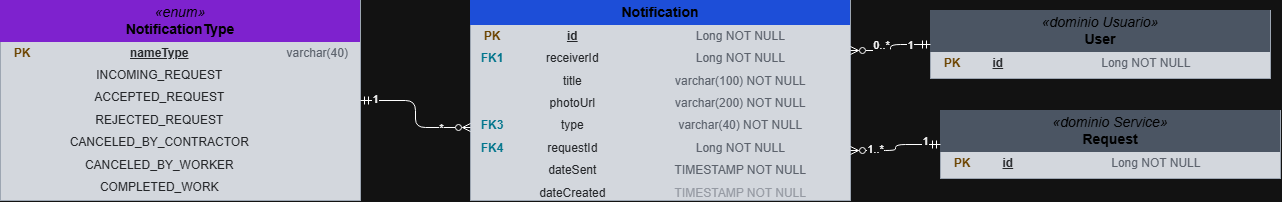

The diagram above was exported from draw.io. Its source (the exported page's mxGraphModel, read from the mxfile embedded in the PNG):
<mxGraphModel dx="731" dy="1593" grid="1" gridSize="10" guides="1" tooltips="1" connect="1" arrows="1" fold="1" page="1" pageScale="1" pageWidth="827" pageHeight="1169" math="0" shadow="0">
  <root>
    <mxCell id="0" />
    <mxCell id="1" parent="0" />
    <mxCell id="NT" parent="1" style="html=1;whiteSpace=wrap;overflow=fill;verticalAlign=top;fillColor=#161b22;strokeColor=#4b5563;fontColor=#e5e7eb;" value="&lt;table width=&quot;100%&quot; cellpadding=&quot;4&quot; cellspacing=&quot;0&quot; style=&quot;color: rgb(229, 231, 235); font-size: 12px;&quot;&gt;&lt;tbody&gt;&lt;tr&gt;&lt;td colspan=&quot;3&quot; align=&quot;center&quot; bgcolor=&quot;#7e22ce&quot;&gt;&lt;font color=&quot;#fff&quot; style=&quot;font-size: 14px;&quot;&gt;&lt;i&gt;«enum»&lt;/i&gt;&lt;br&gt;&lt;b&gt;NotificationType&lt;/b&gt;&lt;/font&gt;&lt;/td&gt;&lt;/tr&gt;&lt;tr&gt;&lt;td width=&quot;36&quot;&gt;&lt;font color=&quot;#facc15&quot;&gt;&lt;b&gt;PK&lt;/b&gt;&lt;/font&gt;&lt;/td&gt;&lt;td&gt;&lt;u&gt;&lt;b&gt;nameType&lt;/b&gt;&lt;/u&gt;&lt;/td&gt;&lt;td&gt;&lt;font color=&quot;#9ca3af&quot;&gt;varchar(40)&lt;/font&gt;&lt;/td&gt;&lt;/tr&gt;&lt;tr&gt;&lt;td width=&quot;36&quot;&gt;&lt;font color=&quot;#22d3ee&quot;&gt;&lt;b&gt;&lt;/b&gt;&lt;/font&gt;&lt;/td&gt;&lt;td&gt;INCOMING_REQUEST&lt;/td&gt;&lt;td&gt;&lt;font color=&quot;#9ca3af&quot;&gt;&lt;/font&gt;&lt;/td&gt;&lt;/tr&gt;&lt;tr&gt;&lt;td width=&quot;36&quot;&gt;&lt;font color=&quot;#22d3ee&quot;&gt;&lt;b&gt;&lt;/b&gt;&lt;/font&gt;&lt;/td&gt;&lt;td&gt;ACCEPTED_REQUEST&lt;/td&gt;&lt;td&gt;&lt;font color=&quot;#9ca3af&quot;&gt;&lt;/font&gt;&lt;/td&gt;&lt;/tr&gt;&lt;tr&gt;&lt;td width=&quot;36&quot;&gt;&lt;font color=&quot;#22d3ee&quot;&gt;&lt;b&gt;&lt;/b&gt;&lt;/font&gt;&lt;/td&gt;&lt;td&gt;REJECTED_REQUEST&lt;/td&gt;&lt;td&gt;&lt;font color=&quot;#9ca3af&quot;&gt;&lt;/font&gt;&lt;/td&gt;&lt;/tr&gt;&lt;tr&gt;&lt;td width=&quot;36&quot;&gt;&lt;font color=&quot;#22d3ee&quot;&gt;&lt;b&gt;&lt;/b&gt;&lt;/font&gt;&lt;/td&gt;&lt;td&gt;CANCELED_BY_CONTRACTOR&lt;/td&gt;&lt;td&gt;&lt;font color=&quot;#9ca3af&quot;&gt;&lt;/font&gt;&lt;/td&gt;&lt;/tr&gt;&lt;tr&gt;&lt;td width=&quot;36&quot;&gt;&lt;font color=&quot;#22d3ee&quot;&gt;&lt;b&gt;&lt;/b&gt;&lt;/font&gt;&lt;/td&gt;&lt;td&gt;CANCELED_BY_WORKER&lt;/td&gt;&lt;td&gt;&lt;font color=&quot;#9ca3af&quot;&gt;&lt;/font&gt;&lt;/td&gt;&lt;/tr&gt;&lt;tr&gt;&lt;td width=&quot;36&quot;&gt;&lt;font color=&quot;#22d3ee&quot;&gt;&lt;b&gt;&lt;/b&gt;&lt;/font&gt;&lt;/td&gt;&lt;td&gt;COMPLETED_WORK&lt;/td&gt;&lt;td&gt;&lt;font color=&quot;#9ca3af&quot;&gt;&lt;/font&gt;&lt;/td&gt;&lt;/tr&gt;&lt;/tbody&gt;&lt;/table&gt;" vertex="1">
      <mxGeometry height="200" width="360" x="30" y="-110" as="geometry" />
    </mxCell>
    <mxCell id="NF" parent="1" style="html=1;whiteSpace=wrap;overflow=fill;verticalAlign=top;fillColor=#161b22;strokeColor=#4b5563;fontColor=#e5e7eb;" value="&lt;table width=&quot;100%&quot; cellpadding=&quot;4&quot; cellspacing=&quot;0&quot; style=&quot;color: rgb(229, 231, 235); font-size: 12px;&quot;&gt;&lt;tbody&gt;&lt;tr&gt;&lt;td colspan=&quot;3&quot; align=&quot;center&quot; bgcolor=&quot;#1d4ed8&quot;&gt;&lt;font color=&quot;#fff&quot; style=&quot;font-size: 14px;&quot;&gt;&lt;b&gt;Notification&lt;/b&gt;&lt;/font&gt;&lt;/td&gt;&lt;/tr&gt;&lt;tr&gt;&lt;td width=&quot;36&quot;&gt;&lt;font color=&quot;#facc15&quot;&gt;&lt;b&gt;PK&lt;/b&gt;&lt;/font&gt;&lt;/td&gt;&lt;td&gt;&lt;u&gt;&lt;b&gt;id&lt;/b&gt;&lt;/u&gt;&lt;/td&gt;&lt;td&gt;&lt;font color=&quot;#9ca3af&quot;&gt;Long NOT NULL&lt;/font&gt;&lt;/td&gt;&lt;/tr&gt;&lt;tr&gt;&lt;td width=&quot;36&quot;&gt;&lt;font color=&quot;#22d3ee&quot;&gt;&lt;b&gt;FK1&lt;/b&gt;&lt;/font&gt;&lt;/td&gt;&lt;td&gt;receiverId&lt;/td&gt;&lt;td&gt;&lt;font color=&quot;#9ca3af&quot;&gt;Long NOT NULL&lt;/font&gt;&lt;/td&gt;&lt;/tr&gt;&lt;tr&gt;&lt;td width=&quot;36&quot;&gt;&lt;font color=&quot;#22d3ee&quot;&gt;&lt;b&gt;&lt;/b&gt;&lt;/font&gt;&lt;/td&gt;&lt;td&gt;title&lt;/td&gt;&lt;td&gt;&lt;font color=&quot;#9ca3af&quot;&gt;varchar(100) NOT NULL&lt;/font&gt;&lt;/td&gt;&lt;/tr&gt;&lt;tr&gt;&lt;td width=&quot;36&quot;&gt;&lt;font color=&quot;#22d3ee&quot;&gt;&lt;b&gt;&lt;/b&gt;&lt;/font&gt;&lt;/td&gt;&lt;td&gt;photoUrl&lt;/td&gt;&lt;td&gt;&lt;font color=&quot;#9ca3af&quot;&gt;varchar(200) NOT NULL&lt;/font&gt;&lt;/td&gt;&lt;/tr&gt;&lt;tr&gt;&lt;td&gt;&lt;b style=&quot;color: rgb(34, 211, 238);&quot;&gt;FK3&lt;/b&gt;&lt;/td&gt;&lt;td&gt;type&lt;/td&gt;&lt;td&gt;&lt;span style=&quot;color: rgb(156, 163, 175);&quot;&gt;varchar(40) NOT NULL&lt;/span&gt;&lt;/td&gt;&lt;/tr&gt;&lt;tr&gt;&lt;td&gt;&lt;b style=&quot;color: rgb(34, 211, 238);&quot;&gt;FK4&lt;/b&gt;&lt;/td&gt;&lt;td&gt;requestId&lt;/td&gt;&lt;td&gt;&lt;span style=&quot;color: rgb(156, 163, 175);&quot;&gt;Long NOT NULL&lt;/span&gt;&lt;/td&gt;&lt;/tr&gt;&lt;tr&gt;&lt;td&gt;&lt;br&gt;&lt;/td&gt;&lt;td&gt;dateSent&lt;/td&gt;&lt;td&gt;&lt;span style=&quot;color: rgb(156, 163, 175);&quot;&gt;TIMESTAMP NOT NULL&lt;/span&gt;&lt;/td&gt;&lt;/tr&gt;&lt;tr&gt;&lt;td&gt;&lt;br&gt;&lt;/td&gt;&lt;td&gt;dateCreated&lt;/td&gt;&lt;td&gt;&lt;span style=&quot;color: rgb(92, 98, 108);&quot;&gt;TIMESTAMP NOT NULL&lt;/span&gt;&lt;/td&gt;&lt;/tr&gt;&lt;/tbody&gt;&lt;/table&gt;" vertex="1">
      <mxGeometry height="200" width="380" x="500" y="-110" as="geometry" />
    </mxCell>
    <mxCell id="US" parent="1" style="html=1;whiteSpace=wrap;overflow=fill;verticalAlign=top;fillColor=#161b22;strokeColor=#4b5563;fontColor=#e5e7eb;" value="&lt;table width=&quot;100%&quot; cellpadding=&quot;4&quot; cellspacing=&quot;0&quot; style=&quot;color: rgb(229, 231, 235); font-size: 12px;&quot;&gt;&lt;tbody&gt;&lt;tr&gt;&lt;td colspan=&quot;3&quot; align=&quot;center&quot; bgcolor=&quot;#4b5563&quot;&gt;&lt;font color=&quot;#fff&quot; style=&quot;font-size: 14px;&quot;&gt;&lt;i&gt;«dominio Usuario»&lt;/i&gt;&lt;br&gt;&lt;b&gt;User&lt;/b&gt;&lt;/font&gt;&lt;/td&gt;&lt;/tr&gt;&lt;tr&gt;&lt;td width=&quot;36&quot;&gt;&lt;font color=&quot;#facc15&quot;&gt;&lt;b&gt;PK&lt;/b&gt;&lt;/font&gt;&lt;/td&gt;&lt;td&gt;&lt;u&gt;&lt;b&gt;id&lt;/b&gt;&lt;/u&gt;&lt;/td&gt;&lt;td&gt;&lt;font color=&quot;#9ca3af&quot;&gt;Long NOT NULL&lt;/font&gt;&lt;/td&gt;&lt;/tr&gt;&lt;/tbody&gt;&lt;/table&gt;" vertex="1">
      <mxGeometry height="68" width="340" x="960" y="-100" as="geometry" />
    </mxCell>
    <mxCell id="RQ" parent="1" style="html=1;whiteSpace=wrap;overflow=fill;verticalAlign=top;fillColor=#161b22;strokeColor=#4b5563;fontColor=#e5e7eb;" value="&lt;table width=&quot;100%&quot; cellpadding=&quot;4&quot; cellspacing=&quot;0&quot; style=&quot;color: rgb(229, 231, 235); font-size: 12px;&quot;&gt;&lt;tbody&gt;&lt;tr&gt;&lt;td colspan=&quot;3&quot; align=&quot;center&quot; bgcolor=&quot;#4b5563&quot;&gt;&lt;font color=&quot;#fff&quot; style=&quot;font-size: 14px;&quot;&gt;&lt;i&gt;«dominio Service»&lt;/i&gt;&lt;br&gt;&lt;b&gt;Request&lt;/b&gt;&lt;/font&gt;&lt;/td&gt;&lt;/tr&gt;&lt;tr&gt;&lt;td width=&quot;36&quot;&gt;&lt;font color=&quot;#facc15&quot;&gt;&lt;b&gt;PK&lt;/b&gt;&lt;/font&gt;&lt;/td&gt;&lt;td&gt;&lt;u&gt;&lt;b&gt;id&lt;/b&gt;&lt;/u&gt;&lt;/td&gt;&lt;td&gt;&lt;font color=&quot;#9ca3af&quot;&gt;Long NOT NULL&lt;/font&gt;&lt;/td&gt;&lt;/tr&gt;&lt;/tbody&gt;&lt;/table&gt;" vertex="1">
      <mxGeometry height="68" width="340" x="970" as="geometry" />
    </mxCell>
    <mxCell id="e1" edge="1" parent="1" source="NT" style="edgeStyle=orthogonalEdgeStyle;html=1;startArrow=ERmandOne;endArrow=ERzeroToMany;startFill=0;endFill=0;strokeColor=default;fontColor=#e5e7eb;labelBackgroundColor=#0f1117;entryX=0;entryY=0.635;entryDx=0;entryDy=0;entryPerimeter=0;" target="NF" value="">
      <mxGeometry relative="1" x="-0.0365" as="geometry" />
    </mxCell>
    <mxCell id="xS_dWxguTM8FDt1eFQwM-4" connectable="0" parent="e1" style="edgeLabel;html=1;align=center;verticalAlign=middle;resizable=0;points=[];" value="1" vertex="1">
      <mxGeometry relative="1" x="-0.7956" y="1" as="geometry">
        <mxPoint as="offset" />
      </mxGeometry>
    </mxCell>
    <mxCell id="xS_dWxguTM8FDt1eFQwM-5" connectable="0" parent="e1" style="edgeLabel;html=1;align=center;verticalAlign=middle;resizable=0;points=[];" value="*" vertex="1">
      <mxGeometry relative="1" x="0.7451" as="geometry">
        <mxPoint x="-13" as="offset" />
      </mxGeometry>
    </mxCell>
    <mxCell id="e2" edge="1" parent="1" source="US" style="edgeStyle=orthogonalEdgeStyle;html=1;startArrow=ERmandOne;endArrow=ERzeroToMany;startFill=0;endFill=0;strokeColor=default;fontColor=#e5e7eb;labelBackgroundColor=#0f1117;entryX=1;entryY=0.25;entryDx=0;entryDy=0;" target="NF" value="">
      <mxGeometry relative="1" as="geometry" />
    </mxCell>
    <mxCell id="xS_dWxguTM8FDt1eFQwM-10" connectable="0" parent="e2" style="edgeLabel;html=1;align=center;verticalAlign=middle;resizable=0;points=[];" value="0..*" vertex="1">
      <mxGeometry relative="1" x="0.684" y="-2" as="geometry">
        <mxPoint x="16" y="-4" as="offset" />
      </mxGeometry>
    </mxCell>
    <mxCell id="xS_dWxguTM8FDt1eFQwM-11" connectable="0" parent="e2" style="edgeLabel;html=1;align=center;verticalAlign=middle;resizable=0;points=[];" value="1" vertex="1">
      <mxGeometry relative="1" x="-0.7932" y="-2" as="geometry">
        <mxPoint x="-11" y="2" as="offset" />
      </mxGeometry>
    </mxCell>
    <mxCell id="e3" edge="1" parent="1" source="RQ" style="edgeStyle=orthogonalEdgeStyle;html=1;startArrow=ERmandOne;endArrow=ERzeroToMany;startFill=0;endFill=0;strokeColor=default;fontColor=#e5e7eb;labelBackgroundColor=none;entryX=1;entryY=0.75;entryDx=0;entryDy=0;" target="NF" value="">
      <mxGeometry relative="1" x="0.0625" as="geometry">
        <mxPoint as="offset" />
      </mxGeometry>
    </mxCell>
    <mxCell id="xS_dWxguTM8FDt1eFQwM-6" connectable="0" parent="e3" style="edgeLabel;html=1;align=center;verticalAlign=middle;resizable=0;points=[];" value="&lt;span&gt;1..*&lt;/span&gt;" vertex="1">
      <mxGeometry relative="1" x="0.6294" y="-1" as="geometry">
        <mxPoint x="6" as="offset" />
      </mxGeometry>
    </mxCell>
    <mxCell id="xS_dWxguTM8FDt1eFQwM-7" connectable="0" parent="e3" style="edgeLabel;html=1;align=center;verticalAlign=middle;resizable=0;points=[];" value="1" vertex="1">
      <mxGeometry relative="1" x="-0.6667" y="-3" as="geometry">
        <mxPoint as="offset" />
      </mxGeometry>
    </mxCell>
  </root>
</mxGraphModel>